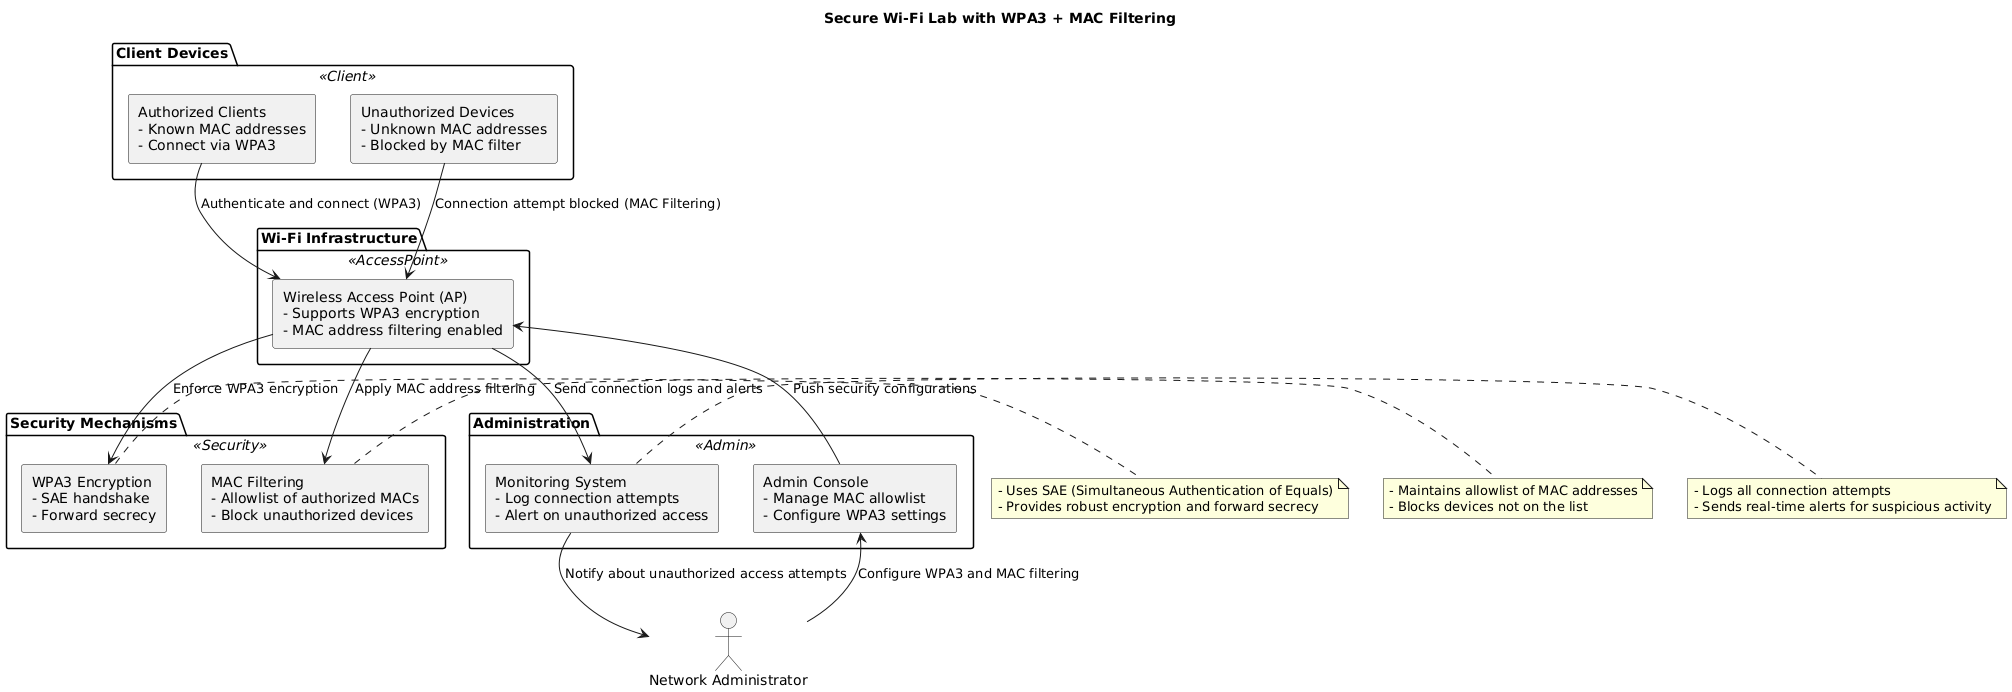

The diagram above was rendered by PlantUML. Its source (embedded in the PNG):
@startuml
skinparam backgroundColor #FFFFFF
skinparam componentStyle rectangle
skinparam rectangle {
  BackgroundColor<<AccessPoint>> #D0E8F2
  BackgroundColor<<Security>> #F9F1C8
  BackgroundColor<<Client>> #C8E6C9
  BackgroundColor<<Admin>> #FADBD8
  BorderColor Black
}

title Secure Wi-Fi Lab with WPA3 + MAC Filtering

actor "Network Administrator" as Admin

package "Wi-Fi Infrastructure" <<AccessPoint>> {
  component "Wireless Access Point (AP)\n- Supports WPA3 encryption\n- MAC address filtering enabled" as AccessPoint
}

package "Security Mechanisms" <<Security>> {
  component "WPA3 Encryption\n- SAE handshake\n- Forward secrecy" as WPA3
  component "MAC Filtering\n- Allowlist of authorized MACs\n- Block unauthorized devices" as MACFiltering
}

package "Client Devices" <<Client>> {
  component "Authorized Clients\n- Known MAC addresses\n- Connect via WPA3" as AuthorizedClients
  component "Unauthorized Devices\n- Unknown MAC addresses\n- Blocked by MAC filter" as UnauthorizedDevices
}

package "Administration" <<Admin>> {
  component "Admin Console\n- Manage MAC allowlist\n- Configure WPA3 settings" as AdminConsole
  component "Monitoring System\n- Log connection attempts\n- Alert on unauthorized access" as MonitoringSystem
}

Admin --> AdminConsole : Configure WPA3 and MAC filtering
AdminConsole --> AccessPoint : Push security configurations
AuthorizedClients --> AccessPoint : Authenticate and connect (WPA3)
UnauthorizedDevices --> AccessPoint : Connection attempt blocked (MAC Filtering)
AccessPoint --> WPA3 : Enforce WPA3 encryption
AccessPoint --> MACFiltering : Apply MAC address filtering
AccessPoint --> MonitoringSystem : Send connection logs and alerts
MonitoringSystem --> Admin : Notify about unauthorized access attempts

note right of WPA3
- Uses SAE (Simultaneous Authentication of Equals)
- Provides robust encryption and forward secrecy
end note

note right of MACFiltering
- Maintains allowlist of MAC addresses
- Blocks devices not on the list
end note

note right of MonitoringSystem
- Logs all connection attempts
- Sends real-time alerts for suspicious activity
end note
@enduml